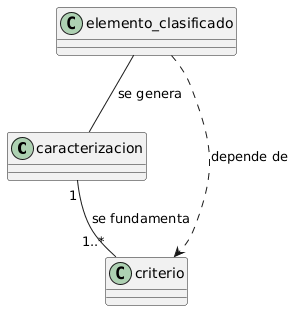

The diagram above was rendered by PlantUML. Its source (embedded in the PNG):
@startuml
class caracterizacion 
class criterio
class elemento_clasificado
caracterizacion "1" -- "1..*" criterio: se fundamenta
elemento_clasificado -- caracterizacion: se genera
elemento_clasificado ..> criterio: depende de
@enduml